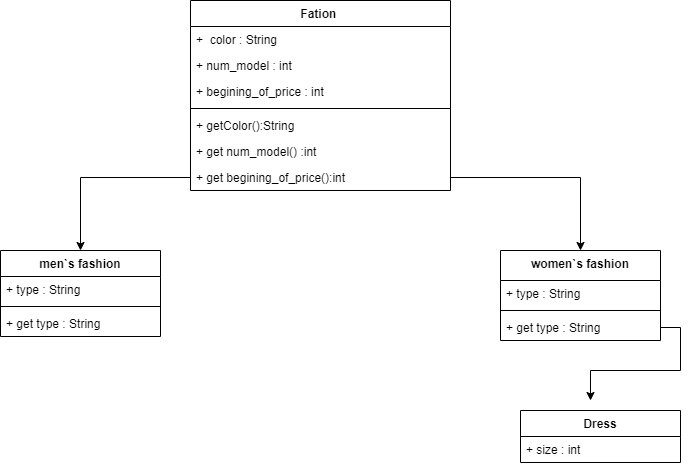

The diagram above was exported from draw.io. Its source (the exported page's mxGraphModel, read from the mxfile embedded in the PNG):
<mxGraphModel dx="1038" dy="580" grid="1" gridSize="10" guides="1" tooltips="1" connect="1" arrows="1" fold="1" page="1" pageScale="1" pageWidth="850" pageHeight="1100" math="0" shadow="0">
  <root>
    <mxCell id="0" />
    <mxCell id="1" parent="0" />
    <mxCell id="0YEWv7XZ1BiJP8vUOIuG-1" value="Fation " style="swimlane;fontStyle=1;align=center;verticalAlign=top;childLayout=stackLayout;horizontal=1;startSize=26;horizontalStack=0;resizeParent=1;resizeParentMax=0;resizeLast=0;collapsible=1;marginBottom=0;" vertex="1" parent="1">
      <mxGeometry x="250" y="80" width="260" height="190" as="geometry" />
    </mxCell>
    <mxCell id="0YEWv7XZ1BiJP8vUOIuG-6" value="+  color : String&#10;" style="text;strokeColor=none;fillColor=none;align=left;verticalAlign=top;spacingLeft=4;spacingRight=4;overflow=hidden;rotatable=0;points=[[0,0.5],[1,0.5]];portConstraint=eastwest;" vertex="1" parent="0YEWv7XZ1BiJP8vUOIuG-1">
      <mxGeometry y="26" width="260" height="26" as="geometry" />
    </mxCell>
    <mxCell id="0YEWv7XZ1BiJP8vUOIuG-7" value="+ num_model : int" style="text;strokeColor=none;fillColor=none;align=left;verticalAlign=top;spacingLeft=4;spacingRight=4;overflow=hidden;rotatable=0;points=[[0,0.5],[1,0.5]];portConstraint=eastwest;" vertex="1" parent="0YEWv7XZ1BiJP8vUOIuG-1">
      <mxGeometry y="52" width="260" height="26" as="geometry" />
    </mxCell>
    <mxCell id="0YEWv7XZ1BiJP8vUOIuG-2" value="+ begining_of_price : int" style="text;strokeColor=none;fillColor=none;align=left;verticalAlign=top;spacingLeft=4;spacingRight=4;overflow=hidden;rotatable=0;points=[[0,0.5],[1,0.5]];portConstraint=eastwest;" vertex="1" parent="0YEWv7XZ1BiJP8vUOIuG-1">
      <mxGeometry y="78" width="260" height="26" as="geometry" />
    </mxCell>
    <mxCell id="0YEWv7XZ1BiJP8vUOIuG-3" value="" style="line;strokeWidth=1;fillColor=none;align=left;verticalAlign=middle;spacingTop=-1;spacingLeft=3;spacingRight=3;rotatable=0;labelPosition=right;points=[];portConstraint=eastwest;" vertex="1" parent="0YEWv7XZ1BiJP8vUOIuG-1">
      <mxGeometry y="104" width="260" height="8" as="geometry" />
    </mxCell>
    <mxCell id="0YEWv7XZ1BiJP8vUOIuG-8" value="+ getColor():String &#10;" style="text;strokeColor=none;fillColor=none;align=left;verticalAlign=top;spacingLeft=4;spacingRight=4;overflow=hidden;rotatable=0;points=[[0,0.5],[1,0.5]];portConstraint=eastwest;" vertex="1" parent="0YEWv7XZ1BiJP8vUOIuG-1">
      <mxGeometry y="112" width="260" height="26" as="geometry" />
    </mxCell>
    <mxCell id="0YEWv7XZ1BiJP8vUOIuG-9" value="+ get num_model() :int" style="text;strokeColor=none;fillColor=none;align=left;verticalAlign=top;spacingLeft=4;spacingRight=4;overflow=hidden;rotatable=0;points=[[0,0.5],[1,0.5]];portConstraint=eastwest;" vertex="1" parent="0YEWv7XZ1BiJP8vUOIuG-1">
      <mxGeometry y="138" width="260" height="26" as="geometry" />
    </mxCell>
    <mxCell id="0YEWv7XZ1BiJP8vUOIuG-4" value="+ get begining_of_price():int" style="text;strokeColor=none;fillColor=none;align=left;verticalAlign=top;spacingLeft=4;spacingRight=4;overflow=hidden;rotatable=0;points=[[0,0.5],[1,0.5]];portConstraint=eastwest;" vertex="1" parent="0YEWv7XZ1BiJP8vUOIuG-1">
      <mxGeometry y="164" width="260" height="26" as="geometry" />
    </mxCell>
    <mxCell id="0YEWv7XZ1BiJP8vUOIuG-10" style="edgeStyle=orthogonalEdgeStyle;rounded=0;orthogonalLoop=1;jettySize=auto;html=1;exitX=1;exitY=0.5;exitDx=0;exitDy=0;" edge="1" parent="1" source="0YEWv7XZ1BiJP8vUOIuG-4">
      <mxGeometry relative="1" as="geometry">
        <mxPoint x="640" y="330" as="targetPoint" />
      </mxGeometry>
    </mxCell>
    <mxCell id="0YEWv7XZ1BiJP8vUOIuG-12" style="edgeStyle=orthogonalEdgeStyle;rounded=0;orthogonalLoop=1;jettySize=auto;html=1;exitX=0;exitY=0.5;exitDx=0;exitDy=0;" edge="1" parent="1" source="0YEWv7XZ1BiJP8vUOIuG-4" target="0YEWv7XZ1BiJP8vUOIuG-13">
      <mxGeometry relative="1" as="geometry">
        <mxPoint x="120" y="330" as="targetPoint" />
      </mxGeometry>
    </mxCell>
    <mxCell id="0YEWv7XZ1BiJP8vUOIuG-13" value="men`s fashion" style="swimlane;fontStyle=1;align=center;verticalAlign=top;childLayout=stackLayout;horizontal=1;startSize=26;horizontalStack=0;resizeParent=1;resizeParentMax=0;resizeLast=0;collapsible=1;marginBottom=0;" vertex="1" parent="1">
      <mxGeometry x="60" y="330" width="160" height="86" as="geometry" />
    </mxCell>
    <mxCell id="0YEWv7XZ1BiJP8vUOIuG-14" value="+ type : String " style="text;strokeColor=none;fillColor=none;align=left;verticalAlign=top;spacingLeft=4;spacingRight=4;overflow=hidden;rotatable=0;points=[[0,0.5],[1,0.5]];portConstraint=eastwest;" vertex="1" parent="0YEWv7XZ1BiJP8vUOIuG-13">
      <mxGeometry y="26" width="160" height="26" as="geometry" />
    </mxCell>
    <mxCell id="0YEWv7XZ1BiJP8vUOIuG-15" value="" style="line;strokeWidth=1;fillColor=none;align=left;verticalAlign=middle;spacingTop=-1;spacingLeft=3;spacingRight=3;rotatable=0;labelPosition=right;points=[];portConstraint=eastwest;" vertex="1" parent="0YEWv7XZ1BiJP8vUOIuG-13">
      <mxGeometry y="52" width="160" height="8" as="geometry" />
    </mxCell>
    <mxCell id="0YEWv7XZ1BiJP8vUOIuG-16" value="+ get type : String" style="text;strokeColor=none;fillColor=none;align=left;verticalAlign=top;spacingLeft=4;spacingRight=4;overflow=hidden;rotatable=0;points=[[0,0.5],[1,0.5]];portConstraint=eastwest;" vertex="1" parent="0YEWv7XZ1BiJP8vUOIuG-13">
      <mxGeometry y="60" width="160" height="26" as="geometry" />
    </mxCell>
    <mxCell id="0YEWv7XZ1BiJP8vUOIuG-17" value="women`s fashion" style="swimlane;fontStyle=1;align=center;verticalAlign=top;childLayout=stackLayout;horizontal=1;startSize=30;horizontalStack=0;resizeParent=1;resizeParentMax=0;resizeLast=0;collapsible=1;marginBottom=0;" vertex="1" parent="1">
      <mxGeometry x="560" y="330" width="160" height="90" as="geometry" />
    </mxCell>
    <mxCell id="0YEWv7XZ1BiJP8vUOIuG-18" value="+ type : String " style="text;strokeColor=none;fillColor=none;align=left;verticalAlign=top;spacingLeft=4;spacingRight=4;overflow=hidden;rotatable=0;points=[[0,0.5],[1,0.5]];portConstraint=eastwest;" vertex="1" parent="0YEWv7XZ1BiJP8vUOIuG-17">
      <mxGeometry y="30" width="160" height="26" as="geometry" />
    </mxCell>
    <mxCell id="0YEWv7XZ1BiJP8vUOIuG-19" value="" style="line;strokeWidth=1;fillColor=none;align=left;verticalAlign=middle;spacingTop=-1;spacingLeft=3;spacingRight=3;rotatable=0;labelPosition=right;points=[];portConstraint=eastwest;" vertex="1" parent="0YEWv7XZ1BiJP8vUOIuG-17">
      <mxGeometry y="56" width="160" height="8" as="geometry" />
    </mxCell>
    <mxCell id="0YEWv7XZ1BiJP8vUOIuG-20" value="+ get type : String" style="text;strokeColor=none;fillColor=none;align=left;verticalAlign=top;spacingLeft=4;spacingRight=4;overflow=hidden;rotatable=0;points=[[0,0.5],[1,0.5]];portConstraint=eastwest;" vertex="1" parent="0YEWv7XZ1BiJP8vUOIuG-17">
      <mxGeometry y="64" width="160" height="26" as="geometry" />
    </mxCell>
    <mxCell id="0YEWv7XZ1BiJP8vUOIuG-21" value="Dress" style="swimlane;fontStyle=1;align=center;verticalAlign=top;childLayout=stackLayout;horizontal=1;startSize=26;horizontalStack=0;resizeParent=1;resizeParentMax=0;resizeLast=0;collapsible=1;marginBottom=0;" vertex="1" parent="1">
      <mxGeometry x="580" y="490" width="160" height="52" as="geometry" />
    </mxCell>
    <mxCell id="0YEWv7XZ1BiJP8vUOIuG-26" value="+ size : int" style="text;strokeColor=none;fillColor=none;align=left;verticalAlign=top;spacingLeft=4;spacingRight=4;overflow=hidden;rotatable=0;points=[[0,0.5],[1,0.5]];portConstraint=eastwest;" vertex="1" parent="0YEWv7XZ1BiJP8vUOIuG-21">
      <mxGeometry y="26" width="160" height="26" as="geometry" />
    </mxCell>
    <mxCell id="0YEWv7XZ1BiJP8vUOIuG-25" style="edgeStyle=orthogonalEdgeStyle;rounded=0;orthogonalLoop=1;jettySize=auto;html=1;exitX=1;exitY=0.5;exitDx=0;exitDy=0;" edge="1" parent="1" source="0YEWv7XZ1BiJP8vUOIuG-20">
      <mxGeometry relative="1" as="geometry">
        <mxPoint x="650" y="480" as="targetPoint" />
      </mxGeometry>
    </mxCell>
  </root>
</mxGraphModel>